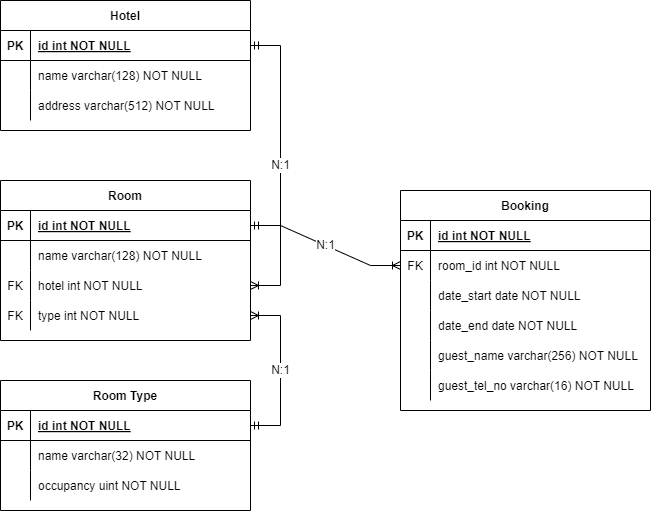

The diagram above was exported from draw.io. Its source (the exported page's mxGraphModel, read from the mxfile embedded in the PNG):
<mxGraphModel dx="1098" dy="1920" grid="1" gridSize="10" guides="1" tooltips="1" connect="1" arrows="1" fold="1" page="1" pageScale="1" pageWidth="850" pageHeight="1100" math="0" shadow="0" extFonts="Permanent Marker^https://fonts.googleapis.com/css?family=Permanent+Marker">
  <root>
    <mxCell id="0" />
    <mxCell id="1" parent="0" />
    <mxCell id="C-vyLk0tnHw3VtMMgP7b-2" value="Room Type" style="shape=table;startSize=30;container=1;collapsible=1;childLayout=tableLayout;fixedRows=1;rowLines=0;fontStyle=1;align=center;resizeLast=1;" parent="1" vertex="1">
      <mxGeometry y="310" width="250" height="130" as="geometry" />
    </mxCell>
    <mxCell id="C-vyLk0tnHw3VtMMgP7b-3" value="" style="shape=partialRectangle;collapsible=0;dropTarget=0;pointerEvents=0;fillColor=none;points=[[0,0.5],[1,0.5]];portConstraint=eastwest;top=0;left=0;right=0;bottom=1;" parent="C-vyLk0tnHw3VtMMgP7b-2" vertex="1">
      <mxGeometry y="30" width="250" height="30" as="geometry" />
    </mxCell>
    <mxCell id="C-vyLk0tnHw3VtMMgP7b-4" value="PK" style="shape=partialRectangle;overflow=hidden;connectable=0;fillColor=none;top=0;left=0;bottom=0;right=0;fontStyle=1;" parent="C-vyLk0tnHw3VtMMgP7b-3" vertex="1">
      <mxGeometry width="30" height="30" as="geometry">
        <mxRectangle width="30" height="30" as="alternateBounds" />
      </mxGeometry>
    </mxCell>
    <mxCell id="C-vyLk0tnHw3VtMMgP7b-5" value="id int NOT NULL " style="shape=partialRectangle;overflow=hidden;connectable=0;fillColor=none;top=0;left=0;bottom=0;right=0;align=left;spacingLeft=6;fontStyle=5;" parent="C-vyLk0tnHw3VtMMgP7b-3" vertex="1">
      <mxGeometry x="30" width="220" height="30" as="geometry">
        <mxRectangle width="220" height="30" as="alternateBounds" />
      </mxGeometry>
    </mxCell>
    <mxCell id="C-vyLk0tnHw3VtMMgP7b-6" value="" style="shape=partialRectangle;collapsible=0;dropTarget=0;pointerEvents=0;fillColor=none;points=[[0,0.5],[1,0.5]];portConstraint=eastwest;top=0;left=0;right=0;bottom=0;" parent="C-vyLk0tnHw3VtMMgP7b-2" vertex="1">
      <mxGeometry y="60" width="250" height="30" as="geometry" />
    </mxCell>
    <mxCell id="C-vyLk0tnHw3VtMMgP7b-7" value="" style="shape=partialRectangle;overflow=hidden;connectable=0;fillColor=none;top=0;left=0;bottom=0;right=0;" parent="C-vyLk0tnHw3VtMMgP7b-6" vertex="1">
      <mxGeometry width="30" height="30" as="geometry">
        <mxRectangle width="30" height="30" as="alternateBounds" />
      </mxGeometry>
    </mxCell>
    <mxCell id="C-vyLk0tnHw3VtMMgP7b-8" value="name varchar(32) NOT NULL" style="shape=partialRectangle;overflow=hidden;connectable=0;fillColor=none;top=0;left=0;bottom=0;right=0;align=left;spacingLeft=6;" parent="C-vyLk0tnHw3VtMMgP7b-6" vertex="1">
      <mxGeometry x="30" width="220" height="30" as="geometry">
        <mxRectangle width="220" height="30" as="alternateBounds" />
      </mxGeometry>
    </mxCell>
    <mxCell id="C-vyLk0tnHw3VtMMgP7b-9" value="" style="shape=partialRectangle;collapsible=0;dropTarget=0;pointerEvents=0;fillColor=none;points=[[0,0.5],[1,0.5]];portConstraint=eastwest;top=0;left=0;right=0;bottom=0;" parent="C-vyLk0tnHw3VtMMgP7b-2" vertex="1">
      <mxGeometry y="90" width="250" height="30" as="geometry" />
    </mxCell>
    <mxCell id="C-vyLk0tnHw3VtMMgP7b-10" value="" style="shape=partialRectangle;overflow=hidden;connectable=0;fillColor=none;top=0;left=0;bottom=0;right=0;" parent="C-vyLk0tnHw3VtMMgP7b-9" vertex="1">
      <mxGeometry width="30" height="30" as="geometry">
        <mxRectangle width="30" height="30" as="alternateBounds" />
      </mxGeometry>
    </mxCell>
    <mxCell id="C-vyLk0tnHw3VtMMgP7b-11" value="occupancy uint NOT NULL" style="shape=partialRectangle;overflow=hidden;connectable=0;fillColor=none;top=0;left=0;bottom=0;right=0;align=left;spacingLeft=6;" parent="C-vyLk0tnHw3VtMMgP7b-9" vertex="1">
      <mxGeometry x="30" width="220" height="30" as="geometry">
        <mxRectangle width="220" height="30" as="alternateBounds" />
      </mxGeometry>
    </mxCell>
    <mxCell id="C-vyLk0tnHw3VtMMgP7b-13" value="Booking" style="shape=table;startSize=30;container=1;collapsible=1;childLayout=tableLayout;fixedRows=1;rowLines=0;fontStyle=1;align=center;resizeLast=1;" parent="1" vertex="1">
      <mxGeometry x="400" y="120" width="250" height="220" as="geometry" />
    </mxCell>
    <mxCell id="C-vyLk0tnHw3VtMMgP7b-14" value="" style="shape=partialRectangle;collapsible=0;dropTarget=0;pointerEvents=0;fillColor=none;points=[[0,0.5],[1,0.5]];portConstraint=eastwest;top=0;left=0;right=0;bottom=1;" parent="C-vyLk0tnHw3VtMMgP7b-13" vertex="1">
      <mxGeometry y="30" width="250" height="30" as="geometry" />
    </mxCell>
    <mxCell id="C-vyLk0tnHw3VtMMgP7b-15" value="PK" style="shape=partialRectangle;overflow=hidden;connectable=0;fillColor=none;top=0;left=0;bottom=0;right=0;fontStyle=1;" parent="C-vyLk0tnHw3VtMMgP7b-14" vertex="1">
      <mxGeometry width="30" height="30" as="geometry">
        <mxRectangle width="30" height="30" as="alternateBounds" />
      </mxGeometry>
    </mxCell>
    <mxCell id="C-vyLk0tnHw3VtMMgP7b-16" value="id int NOT NULL " style="shape=partialRectangle;overflow=hidden;connectable=0;fillColor=none;top=0;left=0;bottom=0;right=0;align=left;spacingLeft=6;fontStyle=5;" parent="C-vyLk0tnHw3VtMMgP7b-14" vertex="1">
      <mxGeometry x="30" width="220" height="30" as="geometry">
        <mxRectangle width="220" height="30" as="alternateBounds" />
      </mxGeometry>
    </mxCell>
    <mxCell id="C-vyLk0tnHw3VtMMgP7b-17" value="" style="shape=partialRectangle;collapsible=0;dropTarget=0;pointerEvents=0;fillColor=none;points=[[0,0.5],[1,0.5]];portConstraint=eastwest;top=0;left=0;right=0;bottom=0;" parent="C-vyLk0tnHw3VtMMgP7b-13" vertex="1">
      <mxGeometry y="60" width="250" height="30" as="geometry" />
    </mxCell>
    <mxCell id="C-vyLk0tnHw3VtMMgP7b-18" value="FK" style="shape=partialRectangle;overflow=hidden;connectable=0;fillColor=none;top=0;left=0;bottom=0;right=0;" parent="C-vyLk0tnHw3VtMMgP7b-17" vertex="1">
      <mxGeometry width="30" height="30" as="geometry">
        <mxRectangle width="30" height="30" as="alternateBounds" />
      </mxGeometry>
    </mxCell>
    <mxCell id="C-vyLk0tnHw3VtMMgP7b-19" value="room_id int NOT NULL" style="shape=partialRectangle;overflow=hidden;connectable=0;fillColor=none;top=0;left=0;bottom=0;right=0;align=left;spacingLeft=6;" parent="C-vyLk0tnHw3VtMMgP7b-17" vertex="1">
      <mxGeometry x="30" width="220" height="30" as="geometry">
        <mxRectangle width="220" height="30" as="alternateBounds" />
      </mxGeometry>
    </mxCell>
    <mxCell id="66AUOPPKgl3U_tsdq50Y-38" style="shape=partialRectangle;collapsible=0;dropTarget=0;pointerEvents=0;fillColor=none;points=[[0,0.5],[1,0.5]];portConstraint=eastwest;top=0;left=0;right=0;bottom=0;" parent="C-vyLk0tnHw3VtMMgP7b-13" vertex="1">
      <mxGeometry y="90" width="250" height="30" as="geometry" />
    </mxCell>
    <mxCell id="66AUOPPKgl3U_tsdq50Y-39" style="shape=partialRectangle;overflow=hidden;connectable=0;fillColor=none;top=0;left=0;bottom=0;right=0;" parent="66AUOPPKgl3U_tsdq50Y-38" vertex="1">
      <mxGeometry width="30" height="30" as="geometry">
        <mxRectangle width="30" height="30" as="alternateBounds" />
      </mxGeometry>
    </mxCell>
    <mxCell id="66AUOPPKgl3U_tsdq50Y-40" value="date_start date NOT NULL" style="shape=partialRectangle;overflow=hidden;connectable=0;fillColor=none;top=0;left=0;bottom=0;right=0;align=left;spacingLeft=6;" parent="66AUOPPKgl3U_tsdq50Y-38" vertex="1">
      <mxGeometry x="30" width="220" height="30" as="geometry">
        <mxRectangle width="220" height="30" as="alternateBounds" />
      </mxGeometry>
    </mxCell>
    <mxCell id="66AUOPPKgl3U_tsdq50Y-41" style="shape=partialRectangle;collapsible=0;dropTarget=0;pointerEvents=0;fillColor=none;points=[[0,0.5],[1,0.5]];portConstraint=eastwest;top=0;left=0;right=0;bottom=0;" parent="C-vyLk0tnHw3VtMMgP7b-13" vertex="1">
      <mxGeometry y="120" width="250" height="30" as="geometry" />
    </mxCell>
    <mxCell id="66AUOPPKgl3U_tsdq50Y-42" style="shape=partialRectangle;overflow=hidden;connectable=0;fillColor=none;top=0;left=0;bottom=0;right=0;" parent="66AUOPPKgl3U_tsdq50Y-41" vertex="1">
      <mxGeometry width="30" height="30" as="geometry">
        <mxRectangle width="30" height="30" as="alternateBounds" />
      </mxGeometry>
    </mxCell>
    <mxCell id="66AUOPPKgl3U_tsdq50Y-43" value="date_end date NOT NULL" style="shape=partialRectangle;overflow=hidden;connectable=0;fillColor=none;top=0;left=0;bottom=0;right=0;align=left;spacingLeft=6;" parent="66AUOPPKgl3U_tsdq50Y-41" vertex="1">
      <mxGeometry x="30" width="220" height="30" as="geometry">
        <mxRectangle width="220" height="30" as="alternateBounds" />
      </mxGeometry>
    </mxCell>
    <mxCell id="C-vyLk0tnHw3VtMMgP7b-20" value="" style="shape=partialRectangle;collapsible=0;dropTarget=0;pointerEvents=0;fillColor=none;points=[[0,0.5],[1,0.5]];portConstraint=eastwest;top=0;left=0;right=0;bottom=0;" parent="C-vyLk0tnHw3VtMMgP7b-13" vertex="1">
      <mxGeometry y="150" width="250" height="30" as="geometry" />
    </mxCell>
    <mxCell id="C-vyLk0tnHw3VtMMgP7b-21" value="" style="shape=partialRectangle;overflow=hidden;connectable=0;fillColor=none;top=0;left=0;bottom=0;right=0;" parent="C-vyLk0tnHw3VtMMgP7b-20" vertex="1">
      <mxGeometry width="30" height="30" as="geometry">
        <mxRectangle width="30" height="30" as="alternateBounds" />
      </mxGeometry>
    </mxCell>
    <mxCell id="C-vyLk0tnHw3VtMMgP7b-22" value="guest_name varchar(256) NOT NULL" style="shape=partialRectangle;overflow=hidden;connectable=0;fillColor=none;top=0;left=0;bottom=0;right=0;align=left;spacingLeft=6;" parent="C-vyLk0tnHw3VtMMgP7b-20" vertex="1">
      <mxGeometry x="30" width="220" height="30" as="geometry">
        <mxRectangle width="220" height="30" as="alternateBounds" />
      </mxGeometry>
    </mxCell>
    <mxCell id="66AUOPPKgl3U_tsdq50Y-35" style="shape=partialRectangle;collapsible=0;dropTarget=0;pointerEvents=0;fillColor=none;points=[[0,0.5],[1,0.5]];portConstraint=eastwest;top=0;left=0;right=0;bottom=0;" parent="C-vyLk0tnHw3VtMMgP7b-13" vertex="1">
      <mxGeometry y="180" width="250" height="30" as="geometry" />
    </mxCell>
    <mxCell id="66AUOPPKgl3U_tsdq50Y-36" style="shape=partialRectangle;overflow=hidden;connectable=0;fillColor=none;top=0;left=0;bottom=0;right=0;" parent="66AUOPPKgl3U_tsdq50Y-35" vertex="1">
      <mxGeometry width="30" height="30" as="geometry">
        <mxRectangle width="30" height="30" as="alternateBounds" />
      </mxGeometry>
    </mxCell>
    <mxCell id="66AUOPPKgl3U_tsdq50Y-37" value="guest_tel_no varchar(16) NOT NULL" style="shape=partialRectangle;overflow=hidden;connectable=0;fillColor=none;top=0;left=0;bottom=0;right=0;align=left;spacingLeft=6;" parent="66AUOPPKgl3U_tsdq50Y-35" vertex="1">
      <mxGeometry x="30" width="220" height="30" as="geometry">
        <mxRectangle width="220" height="30" as="alternateBounds" />
      </mxGeometry>
    </mxCell>
    <mxCell id="C-vyLk0tnHw3VtMMgP7b-23" value="Room" style="shape=table;startSize=30;container=1;collapsible=1;childLayout=tableLayout;fixedRows=1;rowLines=0;fontStyle=1;align=center;resizeLast=1;" parent="1" vertex="1">
      <mxGeometry y="110" width="250" height="160" as="geometry">
        <mxRectangle x="119" y="120" width="70" height="30" as="alternateBounds" />
      </mxGeometry>
    </mxCell>
    <mxCell id="C-vyLk0tnHw3VtMMgP7b-24" value="" style="shape=partialRectangle;collapsible=0;dropTarget=0;pointerEvents=0;fillColor=none;points=[[0,0.5],[1,0.5]];portConstraint=eastwest;top=0;left=0;right=0;bottom=1;" parent="C-vyLk0tnHw3VtMMgP7b-23" vertex="1">
      <mxGeometry y="30" width="250" height="30" as="geometry" />
    </mxCell>
    <mxCell id="C-vyLk0tnHw3VtMMgP7b-25" value="PK" style="shape=partialRectangle;overflow=hidden;connectable=0;fillColor=none;top=0;left=0;bottom=0;right=0;fontStyle=1;" parent="C-vyLk0tnHw3VtMMgP7b-24" vertex="1">
      <mxGeometry width="30" height="30" as="geometry">
        <mxRectangle width="30" height="30" as="alternateBounds" />
      </mxGeometry>
    </mxCell>
    <mxCell id="C-vyLk0tnHw3VtMMgP7b-26" value="id int NOT NULL " style="shape=partialRectangle;overflow=hidden;connectable=0;fillColor=none;top=0;left=0;bottom=0;right=0;align=left;spacingLeft=6;fontStyle=5;" parent="C-vyLk0tnHw3VtMMgP7b-24" vertex="1">
      <mxGeometry x="30" width="220" height="30" as="geometry">
        <mxRectangle width="220" height="30" as="alternateBounds" />
      </mxGeometry>
    </mxCell>
    <mxCell id="C-vyLk0tnHw3VtMMgP7b-27" value="" style="shape=partialRectangle;collapsible=0;dropTarget=0;pointerEvents=0;fillColor=none;points=[[0,0.5],[1,0.5]];portConstraint=eastwest;top=0;left=0;right=0;bottom=0;" parent="C-vyLk0tnHw3VtMMgP7b-23" vertex="1">
      <mxGeometry y="60" width="250" height="30" as="geometry" />
    </mxCell>
    <mxCell id="C-vyLk0tnHw3VtMMgP7b-28" value="" style="shape=partialRectangle;overflow=hidden;connectable=0;fillColor=none;top=0;left=0;bottom=0;right=0;" parent="C-vyLk0tnHw3VtMMgP7b-27" vertex="1">
      <mxGeometry width="30" height="30" as="geometry">
        <mxRectangle width="30" height="30" as="alternateBounds" />
      </mxGeometry>
    </mxCell>
    <mxCell id="C-vyLk0tnHw3VtMMgP7b-29" value="name varchar(128) NOT NULL" style="shape=partialRectangle;overflow=hidden;connectable=0;fillColor=none;top=0;left=0;bottom=0;right=0;align=left;spacingLeft=6;" parent="C-vyLk0tnHw3VtMMgP7b-27" vertex="1">
      <mxGeometry x="30" width="220" height="30" as="geometry">
        <mxRectangle width="220" height="30" as="alternateBounds" />
      </mxGeometry>
    </mxCell>
    <mxCell id="66AUOPPKgl3U_tsdq50Y-30" style="shape=partialRectangle;collapsible=0;dropTarget=0;pointerEvents=0;fillColor=none;points=[[0,0.5],[1,0.5]];portConstraint=eastwest;top=0;left=0;right=0;bottom=0;" parent="C-vyLk0tnHw3VtMMgP7b-23" vertex="1">
      <mxGeometry y="90" width="250" height="30" as="geometry" />
    </mxCell>
    <mxCell id="66AUOPPKgl3U_tsdq50Y-31" value="FK" style="shape=partialRectangle;overflow=hidden;connectable=0;fillColor=none;top=0;left=0;bottom=0;right=0;" parent="66AUOPPKgl3U_tsdq50Y-30" vertex="1">
      <mxGeometry width="30" height="30" as="geometry">
        <mxRectangle width="30" height="30" as="alternateBounds" />
      </mxGeometry>
    </mxCell>
    <mxCell id="66AUOPPKgl3U_tsdq50Y-32" value="hotel int NOT NULL" style="shape=partialRectangle;overflow=hidden;connectable=0;fillColor=none;top=0;left=0;bottom=0;right=0;align=left;spacingLeft=6;" parent="66AUOPPKgl3U_tsdq50Y-30" vertex="1">
      <mxGeometry x="30" width="220" height="30" as="geometry">
        <mxRectangle width="220" height="30" as="alternateBounds" />
      </mxGeometry>
    </mxCell>
    <mxCell id="66AUOPPKgl3U_tsdq50Y-6" style="shape=partialRectangle;collapsible=0;dropTarget=0;pointerEvents=0;fillColor=none;points=[[0,0.5],[1,0.5]];portConstraint=eastwest;top=0;left=0;right=0;bottom=0;" parent="C-vyLk0tnHw3VtMMgP7b-23" vertex="1">
      <mxGeometry y="120" width="250" height="30" as="geometry" />
    </mxCell>
    <mxCell id="66AUOPPKgl3U_tsdq50Y-7" value="FK" style="shape=partialRectangle;overflow=hidden;connectable=0;fillColor=none;top=0;left=0;bottom=0;right=0;" parent="66AUOPPKgl3U_tsdq50Y-6" vertex="1">
      <mxGeometry width="30" height="30" as="geometry">
        <mxRectangle width="30" height="30" as="alternateBounds" />
      </mxGeometry>
    </mxCell>
    <mxCell id="66AUOPPKgl3U_tsdq50Y-8" value="type int NOT NULL" style="shape=partialRectangle;overflow=hidden;connectable=0;fillColor=none;top=0;left=0;bottom=0;right=0;align=left;spacingLeft=6;" parent="66AUOPPKgl3U_tsdq50Y-6" vertex="1">
      <mxGeometry x="30" width="220" height="30" as="geometry">
        <mxRectangle width="220" height="30" as="alternateBounds" />
      </mxGeometry>
    </mxCell>
    <mxCell id="66AUOPPKgl3U_tsdq50Y-9" value="N:1" style="edgeStyle=entityRelationEdgeStyle;fontSize=12;html=1;endArrow=ERoneToMany;startArrow=ERmandOne;rounded=0;entryX=1;entryY=0.5;entryDx=0;entryDy=0;exitX=1;exitY=0.5;exitDx=0;exitDy=0;" parent="1" source="C-vyLk0tnHw3VtMMgP7b-3" target="66AUOPPKgl3U_tsdq50Y-6" edge="1">
      <mxGeometry width="100" height="100" relative="1" as="geometry">
        <mxPoint x="310" y="440" as="sourcePoint" />
        <mxPoint x="410" y="340" as="targetPoint" />
      </mxGeometry>
    </mxCell>
    <mxCell id="66AUOPPKgl3U_tsdq50Y-20" value="Hotel" style="shape=table;startSize=30;container=1;collapsible=1;childLayout=tableLayout;fixedRows=1;rowLines=0;fontStyle=1;align=center;resizeLast=1;" parent="1" vertex="1">
      <mxGeometry y="-70" width="250" height="130" as="geometry">
        <mxRectangle x="119" y="120" width="70" height="30" as="alternateBounds" />
      </mxGeometry>
    </mxCell>
    <mxCell id="66AUOPPKgl3U_tsdq50Y-21" value="" style="shape=partialRectangle;collapsible=0;dropTarget=0;pointerEvents=0;fillColor=none;points=[[0,0.5],[1,0.5]];portConstraint=eastwest;top=0;left=0;right=0;bottom=1;" parent="66AUOPPKgl3U_tsdq50Y-20" vertex="1">
      <mxGeometry y="30" width="250" height="30" as="geometry" />
    </mxCell>
    <mxCell id="66AUOPPKgl3U_tsdq50Y-22" value="PK" style="shape=partialRectangle;overflow=hidden;connectable=0;fillColor=none;top=0;left=0;bottom=0;right=0;fontStyle=1;" parent="66AUOPPKgl3U_tsdq50Y-21" vertex="1">
      <mxGeometry width="30" height="30" as="geometry">
        <mxRectangle width="30" height="30" as="alternateBounds" />
      </mxGeometry>
    </mxCell>
    <mxCell id="66AUOPPKgl3U_tsdq50Y-23" value="id int NOT NULL " style="shape=partialRectangle;overflow=hidden;connectable=0;fillColor=none;top=0;left=0;bottom=0;right=0;align=left;spacingLeft=6;fontStyle=5;" parent="66AUOPPKgl3U_tsdq50Y-21" vertex="1">
      <mxGeometry x="30" width="220" height="30" as="geometry">
        <mxRectangle width="220" height="30" as="alternateBounds" />
      </mxGeometry>
    </mxCell>
    <mxCell id="66AUOPPKgl3U_tsdq50Y-24" value="" style="shape=partialRectangle;collapsible=0;dropTarget=0;pointerEvents=0;fillColor=none;points=[[0,0.5],[1,0.5]];portConstraint=eastwest;top=0;left=0;right=0;bottom=0;" parent="66AUOPPKgl3U_tsdq50Y-20" vertex="1">
      <mxGeometry y="60" width="250" height="30" as="geometry" />
    </mxCell>
    <mxCell id="66AUOPPKgl3U_tsdq50Y-25" value="" style="shape=partialRectangle;overflow=hidden;connectable=0;fillColor=none;top=0;left=0;bottom=0;right=0;" parent="66AUOPPKgl3U_tsdq50Y-24" vertex="1">
      <mxGeometry width="30" height="30" as="geometry">
        <mxRectangle width="30" height="30" as="alternateBounds" />
      </mxGeometry>
    </mxCell>
    <mxCell id="66AUOPPKgl3U_tsdq50Y-26" value="name varchar(128) NOT NULL" style="shape=partialRectangle;overflow=hidden;connectable=0;fillColor=none;top=0;left=0;bottom=0;right=0;align=left;spacingLeft=6;" parent="66AUOPPKgl3U_tsdq50Y-24" vertex="1">
      <mxGeometry x="30" width="220" height="30" as="geometry">
        <mxRectangle width="220" height="30" as="alternateBounds" />
      </mxGeometry>
    </mxCell>
    <mxCell id="66AUOPPKgl3U_tsdq50Y-27" style="shape=partialRectangle;collapsible=0;dropTarget=0;pointerEvents=0;fillColor=none;points=[[0,0.5],[1,0.5]];portConstraint=eastwest;top=0;left=0;right=0;bottom=0;" parent="66AUOPPKgl3U_tsdq50Y-20" vertex="1">
      <mxGeometry y="90" width="250" height="30" as="geometry" />
    </mxCell>
    <mxCell id="66AUOPPKgl3U_tsdq50Y-28" value="" style="shape=partialRectangle;overflow=hidden;connectable=0;fillColor=none;top=0;left=0;bottom=0;right=0;" parent="66AUOPPKgl3U_tsdq50Y-27" vertex="1">
      <mxGeometry width="30" height="30" as="geometry">
        <mxRectangle width="30" height="30" as="alternateBounds" />
      </mxGeometry>
    </mxCell>
    <mxCell id="66AUOPPKgl3U_tsdq50Y-29" value="address varchar(512) NOT NULL" style="shape=partialRectangle;overflow=hidden;connectable=0;fillColor=none;top=0;left=0;bottom=0;right=0;align=left;spacingLeft=6;" parent="66AUOPPKgl3U_tsdq50Y-27" vertex="1">
      <mxGeometry x="30" width="220" height="30" as="geometry">
        <mxRectangle width="220" height="30" as="alternateBounds" />
      </mxGeometry>
    </mxCell>
    <mxCell id="66AUOPPKgl3U_tsdq50Y-33" value="N:1" style="edgeStyle=entityRelationEdgeStyle;fontSize=12;html=1;endArrow=ERoneToMany;startArrow=ERmandOne;rounded=0;entryX=1;entryY=0.5;entryDx=0;entryDy=0;exitX=1;exitY=0.5;exitDx=0;exitDy=0;" parent="1" source="66AUOPPKgl3U_tsdq50Y-21" target="66AUOPPKgl3U_tsdq50Y-30" edge="1">
      <mxGeometry width="100" height="100" relative="1" as="geometry">
        <mxPoint x="561" y="-10" as="sourcePoint" />
        <mxPoint x="480" y="50" as="targetPoint" />
      </mxGeometry>
    </mxCell>
    <mxCell id="66AUOPPKgl3U_tsdq50Y-34" value="N:1" style="edgeStyle=entityRelationEdgeStyle;fontSize=12;html=1;endArrow=ERoneToMany;startArrow=ERmandOne;rounded=0;exitX=1;exitY=0.5;exitDx=0;exitDy=0;movable=1;resizable=1;rotatable=1;deletable=1;editable=1;locked=0;connectable=1;entryX=0;entryY=0.5;entryDx=0;entryDy=0;" parent="1" source="C-vyLk0tnHw3VtMMgP7b-24" target="C-vyLk0tnHw3VtMMgP7b-17" edge="1">
      <mxGeometry width="100" height="100" relative="1" as="geometry">
        <mxPoint x="410" y="310" as="sourcePoint" />
        <mxPoint x="831" y="595" as="targetPoint" />
        <Array as="points">
          <mxPoint x="822" y="530" />
          <mxPoint x="1002" y="740" />
        </Array>
      </mxGeometry>
    </mxCell>
  </root>
</mxGraphModel>